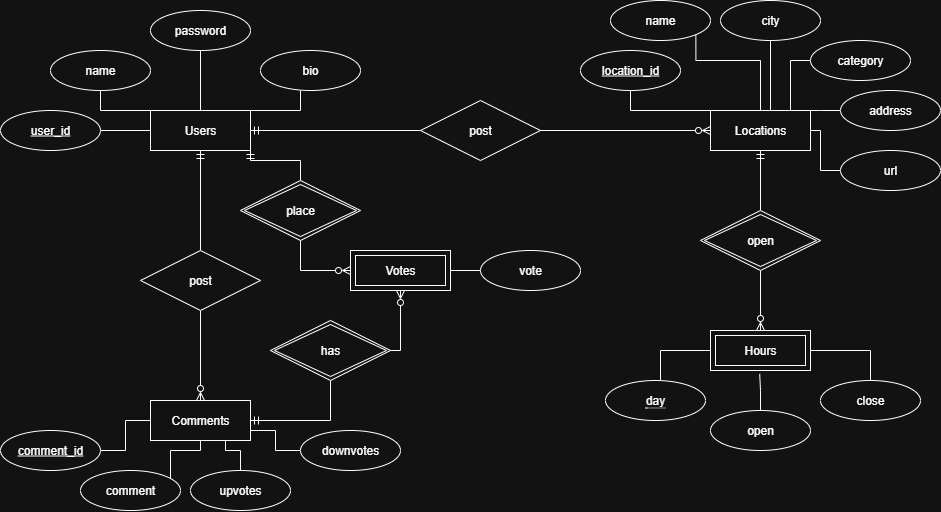

The diagram above was exported from draw.io. Its source (the exported page's mxGraphModel, read from the mxfile embedded in the PNG):
<mxGraphModel dx="2038" dy="648" grid="1" gridSize="10" guides="1" tooltips="1" connect="1" arrows="1" fold="1" page="1" pageScale="1" pageWidth="850" pageHeight="1100" math="0" shadow="0">
  <root>
    <mxCell id="0" />
    <mxCell id="1" parent="0" />
    <mxCell id="M_CXfY-ErsUi7eG5UlTA-38" style="edgeStyle=orthogonalEdgeStyle;rounded=0;orthogonalLoop=1;jettySize=auto;html=1;entryX=0;entryY=0.5;entryDx=0;entryDy=0;endArrow=none;endFill=0;startArrow=ERmandOne;startFill=0;" edge="1" parent="1" source="M_CXfY-ErsUi7eG5UlTA-5" target="M_CXfY-ErsUi7eG5UlTA-37">
      <mxGeometry relative="1" as="geometry">
        <mxPoint x="200" y="160" as="targetPoint" />
      </mxGeometry>
    </mxCell>
    <mxCell id="M_CXfY-ErsUi7eG5UlTA-41" style="edgeStyle=orthogonalEdgeStyle;rounded=0;orthogonalLoop=1;jettySize=auto;html=1;entryX=0.5;entryY=0;entryDx=0;entryDy=0;endArrow=none;endFill=0;startArrow=ERmandOne;startFill=0;" edge="1" parent="1" source="M_CXfY-ErsUi7eG5UlTA-5" target="M_CXfY-ErsUi7eG5UlTA-40">
      <mxGeometry relative="1" as="geometry" />
    </mxCell>
    <mxCell id="M_CXfY-ErsUi7eG5UlTA-5" value="Users" style="whiteSpace=wrap;html=1;align=center;" vertex="1" parent="1">
      <mxGeometry x="-30" y="140" width="100" height="40" as="geometry" />
    </mxCell>
    <mxCell id="M_CXfY-ErsUi7eG5UlTA-42" style="edgeStyle=orthogonalEdgeStyle;rounded=0;orthogonalLoop=1;jettySize=auto;html=1;entryX=0.5;entryY=1;entryDx=0;entryDy=0;endArrow=none;endFill=0;startArrow=ERzeroToMany;startFill=0;" edge="1" parent="1" source="M_CXfY-ErsUi7eG5UlTA-6" target="M_CXfY-ErsUi7eG5UlTA-40">
      <mxGeometry relative="1" as="geometry" />
    </mxCell>
    <mxCell id="M_CXfY-ErsUi7eG5UlTA-50" style="edgeStyle=orthogonalEdgeStyle;rounded=0;orthogonalLoop=1;jettySize=auto;html=1;entryX=0.5;entryY=1;entryDx=0;entryDy=0;exitX=1;exitY=0.5;exitDx=0;exitDy=0;endArrow=none;endFill=0;startArrow=ERmandOne;startFill=0;" edge="1" parent="1" source="M_CXfY-ErsUi7eG5UlTA-6" target="M_CXfY-ErsUi7eG5UlTA-47">
      <mxGeometry relative="1" as="geometry" />
    </mxCell>
    <mxCell id="M_CXfY-ErsUi7eG5UlTA-6" value="Comments" style="whiteSpace=wrap;html=1;align=center;" vertex="1" parent="1">
      <mxGeometry x="-30" y="430" width="100" height="40" as="geometry" />
    </mxCell>
    <mxCell id="M_CXfY-ErsUi7eG5UlTA-44" style="edgeStyle=orthogonalEdgeStyle;rounded=0;orthogonalLoop=1;jettySize=auto;html=1;entryX=0.5;entryY=0;entryDx=0;entryDy=0;endArrow=none;endFill=0;startArrow=ERmandOne;startFill=0;" edge="1" parent="1" source="M_CXfY-ErsUi7eG5UlTA-7" target="M_CXfY-ErsUi7eG5UlTA-43">
      <mxGeometry relative="1" as="geometry" />
    </mxCell>
    <mxCell id="M_CXfY-ErsUi7eG5UlTA-7" value="Locations" style="whiteSpace=wrap;html=1;align=center;" vertex="1" parent="1">
      <mxGeometry x="530" y="140" width="100" height="40" as="geometry" />
    </mxCell>
    <mxCell id="M_CXfY-ErsUi7eG5UlTA-9" value="Votes" style="shape=ext;margin=3;double=1;whiteSpace=wrap;html=1;align=center;" vertex="1" parent="1">
      <mxGeometry x="170" y="280" width="100" height="40" as="geometry" />
    </mxCell>
    <mxCell id="M_CXfY-ErsUi7eG5UlTA-45" style="edgeStyle=orthogonalEdgeStyle;rounded=0;orthogonalLoop=1;jettySize=auto;html=1;entryX=0.5;entryY=1;entryDx=0;entryDy=0;endArrow=none;endFill=0;startArrow=ERzeroToMany;startFill=0;" edge="1" parent="1" source="M_CXfY-ErsUi7eG5UlTA-10" target="M_CXfY-ErsUi7eG5UlTA-43">
      <mxGeometry relative="1" as="geometry" />
    </mxCell>
    <mxCell id="M_CXfY-ErsUi7eG5UlTA-10" value="Hours" style="shape=ext;margin=3;double=1;whiteSpace=wrap;html=1;align=center;" vertex="1" parent="1">
      <mxGeometry x="530" y="360" width="100" height="40" as="geometry" />
    </mxCell>
    <mxCell id="M_CXfY-ErsUi7eG5UlTA-18" style="edgeStyle=orthogonalEdgeStyle;rounded=0;orthogonalLoop=1;jettySize=auto;html=1;entryX=0;entryY=0.5;entryDx=0;entryDy=0;endArrow=none;endFill=0;" edge="1" parent="1" source="M_CXfY-ErsUi7eG5UlTA-11" target="M_CXfY-ErsUi7eG5UlTA-5">
      <mxGeometry relative="1" as="geometry" />
    </mxCell>
    <mxCell id="M_CXfY-ErsUi7eG5UlTA-11" value="user_id" style="ellipse;whiteSpace=wrap;html=1;align=center;fontStyle=4;" vertex="1" parent="1">
      <mxGeometry x="-180" y="140" width="100" height="40" as="geometry" />
    </mxCell>
    <mxCell id="M_CXfY-ErsUi7eG5UlTA-19" style="edgeStyle=orthogonalEdgeStyle;rounded=0;orthogonalLoop=1;jettySize=auto;html=1;entryX=0;entryY=0;entryDx=0;entryDy=0;endArrow=none;endFill=0;" edge="1" parent="1" source="M_CXfY-ErsUi7eG5UlTA-13" target="M_CXfY-ErsUi7eG5UlTA-5">
      <mxGeometry relative="1" as="geometry" />
    </mxCell>
    <mxCell id="M_CXfY-ErsUi7eG5UlTA-13" value="name" style="ellipse;whiteSpace=wrap;html=1;align=center;" vertex="1" parent="1">
      <mxGeometry x="-130" y="80" width="100" height="40" as="geometry" />
    </mxCell>
    <mxCell id="M_CXfY-ErsUi7eG5UlTA-21" style="edgeStyle=orthogonalEdgeStyle;rounded=0;orthogonalLoop=1;jettySize=auto;html=1;exitX=0.5;exitY=1;exitDx=0;exitDy=0;entryX=0.5;entryY=0;entryDx=0;entryDy=0;endArrow=none;endFill=0;" edge="1" parent="1" source="M_CXfY-ErsUi7eG5UlTA-14" target="M_CXfY-ErsUi7eG5UlTA-5">
      <mxGeometry relative="1" as="geometry" />
    </mxCell>
    <mxCell id="M_CXfY-ErsUi7eG5UlTA-14" value="password" style="ellipse;whiteSpace=wrap;html=1;align=center;" vertex="1" parent="1">
      <mxGeometry x="-30" y="40" width="100" height="40" as="geometry" />
    </mxCell>
    <mxCell id="M_CXfY-ErsUi7eG5UlTA-22" style="edgeStyle=orthogonalEdgeStyle;rounded=0;orthogonalLoop=1;jettySize=auto;html=1;endArrow=none;endFill=0;" edge="1" parent="1">
      <mxGeometry relative="1" as="geometry">
        <mxPoint x="70" y="140" as="targetPoint" />
        <mxPoint x="120" y="120.00000000000006" as="sourcePoint" />
        <Array as="points">
          <mxPoint x="120" y="140" />
        </Array>
      </mxGeometry>
    </mxCell>
    <mxCell id="M_CXfY-ErsUi7eG5UlTA-15" value="bio" style="ellipse;whiteSpace=wrap;html=1;align=center;" vertex="1" parent="1">
      <mxGeometry x="80" y="80" width="100" height="40" as="geometry" />
    </mxCell>
    <mxCell id="M_CXfY-ErsUi7eG5UlTA-23" value="location_id" style="ellipse;whiteSpace=wrap;html=1;align=center;fontStyle=4;" vertex="1" parent="1">
      <mxGeometry x="400" y="80" width="100" height="40" as="geometry" />
    </mxCell>
    <mxCell id="M_CXfY-ErsUi7eG5UlTA-31" style="edgeStyle=orthogonalEdgeStyle;rounded=0;orthogonalLoop=1;jettySize=auto;html=1;exitX=1;exitY=1;exitDx=0;exitDy=0;endArrow=none;endFill=0;" edge="1" parent="1" source="M_CXfY-ErsUi7eG5UlTA-25">
      <mxGeometry relative="1" as="geometry">
        <mxPoint x="580" y="140" as="targetPoint" />
        <Array as="points">
          <mxPoint x="515" y="90" />
          <mxPoint x="580" y="90" />
        </Array>
      </mxGeometry>
    </mxCell>
    <mxCell id="M_CXfY-ErsUi7eG5UlTA-25" value="name" style="ellipse;whiteSpace=wrap;html=1;align=center;" vertex="1" parent="1">
      <mxGeometry x="430" y="30" width="100" height="40" as="geometry" />
    </mxCell>
    <mxCell id="M_CXfY-ErsUi7eG5UlTA-36" style="edgeStyle=orthogonalEdgeStyle;rounded=0;orthogonalLoop=1;jettySize=auto;html=1;entryX=1;entryY=0.5;entryDx=0;entryDy=0;endArrow=none;endFill=0;" edge="1" parent="1" source="M_CXfY-ErsUi7eG5UlTA-26" target="M_CXfY-ErsUi7eG5UlTA-7">
      <mxGeometry relative="1" as="geometry" />
    </mxCell>
    <mxCell id="M_CXfY-ErsUi7eG5UlTA-26" value="url" style="ellipse;whiteSpace=wrap;html=1;align=center;" vertex="1" parent="1">
      <mxGeometry x="660" y="180" width="100" height="40" as="geometry" />
    </mxCell>
    <mxCell id="M_CXfY-ErsUi7eG5UlTA-35" style="edgeStyle=orthogonalEdgeStyle;rounded=0;orthogonalLoop=1;jettySize=auto;html=1;entryX=1;entryY=0;entryDx=0;entryDy=0;endArrow=none;endFill=0;" edge="1" parent="1" source="M_CXfY-ErsUi7eG5UlTA-27" target="M_CXfY-ErsUi7eG5UlTA-7">
      <mxGeometry relative="1" as="geometry">
        <Array as="points">
          <mxPoint x="640" y="140" />
          <mxPoint x="640" y="140" />
        </Array>
      </mxGeometry>
    </mxCell>
    <mxCell id="M_CXfY-ErsUi7eG5UlTA-27" value="address" style="ellipse;whiteSpace=wrap;html=1;align=center;" vertex="1" parent="1">
      <mxGeometry x="660" y="120" width="100" height="40" as="geometry" />
    </mxCell>
    <mxCell id="M_CXfY-ErsUi7eG5UlTA-28" value="city" style="ellipse;whiteSpace=wrap;html=1;align=center;" vertex="1" parent="1">
      <mxGeometry x="540" y="30" width="100" height="40" as="geometry" />
    </mxCell>
    <mxCell id="M_CXfY-ErsUi7eG5UlTA-29" value="category" style="ellipse;whiteSpace=wrap;html=1;align=center;" vertex="1" parent="1">
      <mxGeometry x="630" y="70" width="100" height="40" as="geometry" />
    </mxCell>
    <mxCell id="M_CXfY-ErsUi7eG5UlTA-30" style="edgeStyle=orthogonalEdgeStyle;rounded=0;orthogonalLoop=1;jettySize=auto;html=1;entryX=0;entryY=0;entryDx=0;entryDy=0;endArrow=none;endFill=0;" edge="1" parent="1" source="M_CXfY-ErsUi7eG5UlTA-23" target="M_CXfY-ErsUi7eG5UlTA-7">
      <mxGeometry relative="1" as="geometry">
        <Array as="points">
          <mxPoint x="530" y="140" />
          <mxPoint x="530" y="140" />
        </Array>
      </mxGeometry>
    </mxCell>
    <mxCell id="M_CXfY-ErsUi7eG5UlTA-32" style="edgeStyle=orthogonalEdgeStyle;rounded=0;orthogonalLoop=1;jettySize=auto;html=1;entryX=0.6;entryY=0;entryDx=0;entryDy=0;entryPerimeter=0;endArrow=none;endFill=0;" edge="1" parent="1" source="M_CXfY-ErsUi7eG5UlTA-28" target="M_CXfY-ErsUi7eG5UlTA-7">
      <mxGeometry relative="1" as="geometry" />
    </mxCell>
    <mxCell id="M_CXfY-ErsUi7eG5UlTA-34" style="edgeStyle=orthogonalEdgeStyle;rounded=0;orthogonalLoop=1;jettySize=auto;html=1;entryX=0.8;entryY=0;entryDx=0;entryDy=0;entryPerimeter=0;endArrow=none;endFill=0;" edge="1" parent="1" source="M_CXfY-ErsUi7eG5UlTA-29" target="M_CXfY-ErsUi7eG5UlTA-7">
      <mxGeometry relative="1" as="geometry">
        <Array as="points">
          <mxPoint x="610" y="90" />
        </Array>
      </mxGeometry>
    </mxCell>
    <mxCell id="M_CXfY-ErsUi7eG5UlTA-39" style="edgeStyle=orthogonalEdgeStyle;rounded=0;orthogonalLoop=1;jettySize=auto;html=1;entryX=0;entryY=0.5;entryDx=0;entryDy=0;endArrow=ERzeroToMany;endFill=0;" edge="1" parent="1" source="M_CXfY-ErsUi7eG5UlTA-37" target="M_CXfY-ErsUi7eG5UlTA-7">
      <mxGeometry relative="1" as="geometry" />
    </mxCell>
    <mxCell id="M_CXfY-ErsUi7eG5UlTA-37" value="post" style="shape=rhombus;perimeter=rhombusPerimeter;whiteSpace=wrap;html=1;align=center;" vertex="1" parent="1">
      <mxGeometry x="240" y="130" width="120" height="60" as="geometry" />
    </mxCell>
    <mxCell id="M_CXfY-ErsUi7eG5UlTA-40" value="post" style="shape=rhombus;perimeter=rhombusPerimeter;whiteSpace=wrap;html=1;align=center;" vertex="1" parent="1">
      <mxGeometry x="-40" y="280" width="120" height="60" as="geometry" />
    </mxCell>
    <mxCell id="M_CXfY-ErsUi7eG5UlTA-43" value="open" style="shape=rhombus;double=1;perimeter=rhombusPerimeter;whiteSpace=wrap;html=1;align=center;" vertex="1" parent="1">
      <mxGeometry x="520" y="240" width="120" height="60" as="geometry" />
    </mxCell>
    <mxCell id="M_CXfY-ErsUi7eG5UlTA-48" style="edgeStyle=orthogonalEdgeStyle;rounded=0;orthogonalLoop=1;jettySize=auto;html=1;entryX=1;entryY=1;entryDx=0;entryDy=0;endArrow=ERmandOne;endFill=0;" edge="1" parent="1" source="M_CXfY-ErsUi7eG5UlTA-46" target="M_CXfY-ErsUi7eG5UlTA-5">
      <mxGeometry relative="1" as="geometry" />
    </mxCell>
    <mxCell id="M_CXfY-ErsUi7eG5UlTA-49" style="edgeStyle=orthogonalEdgeStyle;rounded=0;orthogonalLoop=1;jettySize=auto;html=1;entryX=0;entryY=0.5;entryDx=0;entryDy=0;endArrow=ERzeroToMany;endFill=0;" edge="1" parent="1" source="M_CXfY-ErsUi7eG5UlTA-46" target="M_CXfY-ErsUi7eG5UlTA-9">
      <mxGeometry relative="1" as="geometry" />
    </mxCell>
    <mxCell id="M_CXfY-ErsUi7eG5UlTA-46" value="place" style="shape=rhombus;double=1;perimeter=rhombusPerimeter;whiteSpace=wrap;html=1;align=center;" vertex="1" parent="1">
      <mxGeometry x="60" y="210" width="120" height="60" as="geometry" />
    </mxCell>
    <mxCell id="M_CXfY-ErsUi7eG5UlTA-51" style="edgeStyle=orthogonalEdgeStyle;rounded=0;orthogonalLoop=1;jettySize=auto;html=1;entryX=0.5;entryY=1;entryDx=0;entryDy=0;exitX=1;exitY=0.5;exitDx=0;exitDy=0;endArrow=ERzeroToMany;endFill=0;" edge="1" parent="1" source="M_CXfY-ErsUi7eG5UlTA-47" target="M_CXfY-ErsUi7eG5UlTA-9">
      <mxGeometry relative="1" as="geometry">
        <Array as="points">
          <mxPoint x="220" y="380" />
        </Array>
      </mxGeometry>
    </mxCell>
    <mxCell id="M_CXfY-ErsUi7eG5UlTA-47" value="has" style="shape=rhombus;double=1;perimeter=rhombusPerimeter;whiteSpace=wrap;html=1;align=center;" vertex="1" parent="1">
      <mxGeometry x="90" y="350" width="120" height="60" as="geometry" />
    </mxCell>
    <mxCell id="M_CXfY-ErsUi7eG5UlTA-56" style="edgeStyle=orthogonalEdgeStyle;rounded=0;orthogonalLoop=1;jettySize=auto;html=1;entryX=0;entryY=0.5;entryDx=0;entryDy=0;endArrow=none;endFill=0;" edge="1" parent="1" source="M_CXfY-ErsUi7eG5UlTA-52" target="M_CXfY-ErsUi7eG5UlTA-6">
      <mxGeometry relative="1" as="geometry" />
    </mxCell>
    <mxCell id="M_CXfY-ErsUi7eG5UlTA-52" value="comment_id" style="ellipse;whiteSpace=wrap;html=1;align=center;fontStyle=4;" vertex="1" parent="1">
      <mxGeometry x="-180" y="460" width="100" height="40" as="geometry" />
    </mxCell>
    <mxCell id="M_CXfY-ErsUi7eG5UlTA-57" style="edgeStyle=orthogonalEdgeStyle;rounded=0;orthogonalLoop=1;jettySize=auto;html=1;entryX=0.5;entryY=1;entryDx=0;entryDy=0;endArrow=none;endFill=0;" edge="1" parent="1" source="M_CXfY-ErsUi7eG5UlTA-53" target="M_CXfY-ErsUi7eG5UlTA-6">
      <mxGeometry relative="1" as="geometry">
        <Array as="points">
          <mxPoint x="-10" y="480" />
          <mxPoint x="20" y="480" />
        </Array>
      </mxGeometry>
    </mxCell>
    <mxCell id="M_CXfY-ErsUi7eG5UlTA-53" value="comment" style="ellipse;whiteSpace=wrap;html=1;align=center;" vertex="1" parent="1">
      <mxGeometry x="-100" y="500" width="100" height="40" as="geometry" />
    </mxCell>
    <mxCell id="M_CXfY-ErsUi7eG5UlTA-58" style="edgeStyle=orthogonalEdgeStyle;rounded=0;orthogonalLoop=1;jettySize=auto;html=1;entryX=0.75;entryY=1;entryDx=0;entryDy=0;endArrow=none;endFill=0;" edge="1" parent="1" source="M_CXfY-ErsUi7eG5UlTA-54" target="M_CXfY-ErsUi7eG5UlTA-6">
      <mxGeometry relative="1" as="geometry">
        <mxPoint x="20" y="470.0000000000001" as="targetPoint" />
      </mxGeometry>
    </mxCell>
    <mxCell id="M_CXfY-ErsUi7eG5UlTA-54" value="upvotes" style="ellipse;whiteSpace=wrap;html=1;align=center;" vertex="1" parent="1">
      <mxGeometry x="10" y="500" width="100" height="40" as="geometry" />
    </mxCell>
    <mxCell id="M_CXfY-ErsUi7eG5UlTA-59" style="edgeStyle=orthogonalEdgeStyle;rounded=0;orthogonalLoop=1;jettySize=auto;html=1;entryX=1;entryY=0.75;entryDx=0;entryDy=0;endArrow=none;endFill=0;" edge="1" parent="1" source="M_CXfY-ErsUi7eG5UlTA-55" target="M_CXfY-ErsUi7eG5UlTA-6">
      <mxGeometry relative="1" as="geometry" />
    </mxCell>
    <mxCell id="M_CXfY-ErsUi7eG5UlTA-55" value="downvotes" style="ellipse;whiteSpace=wrap;html=1;align=center;" vertex="1" parent="1">
      <mxGeometry x="120" y="460" width="100" height="40" as="geometry" />
    </mxCell>
    <mxCell id="M_CXfY-ErsUi7eG5UlTA-63" value="vote" style="ellipse;whiteSpace=wrap;html=1;align=center;" vertex="1" parent="1">
      <mxGeometry x="300" y="280" width="100" height="40" as="geometry" />
    </mxCell>
    <mxCell id="M_CXfY-ErsUi7eG5UlTA-64" style="edgeStyle=orthogonalEdgeStyle;rounded=0;orthogonalLoop=1;jettySize=auto;html=1;endArrow=none;endFill=0;" edge="1" parent="1" source="M_CXfY-ErsUi7eG5UlTA-63">
      <mxGeometry relative="1" as="geometry">
        <mxPoint x="270" y="300" as="targetPoint" />
      </mxGeometry>
    </mxCell>
    <mxCell id="M_CXfY-ErsUi7eG5UlTA-68" style="edgeStyle=orthogonalEdgeStyle;rounded=0;orthogonalLoop=1;jettySize=auto;html=1;entryX=0;entryY=0.5;entryDx=0;entryDy=0;endArrow=none;endFill=0;" edge="1" parent="1" source="M_CXfY-ErsUi7eG5UlTA-65" target="M_CXfY-ErsUi7eG5UlTA-10">
      <mxGeometry relative="1" as="geometry">
        <Array as="points">
          <mxPoint x="480" y="380" />
        </Array>
      </mxGeometry>
    </mxCell>
    <mxCell id="M_CXfY-ErsUi7eG5UlTA-65" value="&lt;span style=&quot;border-bottom: 1px dotted&quot;&gt;day&lt;/span&gt;" style="ellipse;whiteSpace=wrap;html=1;align=center;" vertex="1" parent="1">
      <mxGeometry x="425" y="410" width="100" height="40" as="geometry" />
    </mxCell>
    <mxCell id="M_CXfY-ErsUi7eG5UlTA-66" value="open" style="ellipse;whiteSpace=wrap;html=1;align=center;" vertex="1" parent="1">
      <mxGeometry x="530" y="440" width="100" height="40" as="geometry" />
    </mxCell>
    <mxCell id="M_CXfY-ErsUi7eG5UlTA-70" style="edgeStyle=orthogonalEdgeStyle;rounded=0;orthogonalLoop=1;jettySize=auto;html=1;entryX=1;entryY=0.5;entryDx=0;entryDy=0;endArrow=none;endFill=0;" edge="1" parent="1" source="M_CXfY-ErsUi7eG5UlTA-67" target="M_CXfY-ErsUi7eG5UlTA-10">
      <mxGeometry relative="1" as="geometry">
        <Array as="points">
          <mxPoint x="690" y="380" />
        </Array>
      </mxGeometry>
    </mxCell>
    <mxCell id="M_CXfY-ErsUi7eG5UlTA-67" value="close" style="ellipse;whiteSpace=wrap;html=1;align=center;" vertex="1" parent="1">
      <mxGeometry x="640" y="410" width="100" height="40" as="geometry" />
    </mxCell>
    <mxCell id="M_CXfY-ErsUi7eG5UlTA-69" style="edgeStyle=orthogonalEdgeStyle;rounded=0;orthogonalLoop=1;jettySize=auto;html=1;entryX=0.492;entryY=1.085;entryDx=0;entryDy=0;entryPerimeter=0;endArrow=none;endFill=0;" edge="1" parent="1" source="M_CXfY-ErsUi7eG5UlTA-66" target="M_CXfY-ErsUi7eG5UlTA-10">
      <mxGeometry relative="1" as="geometry" />
    </mxCell>
  </root>
</mxGraphModel>